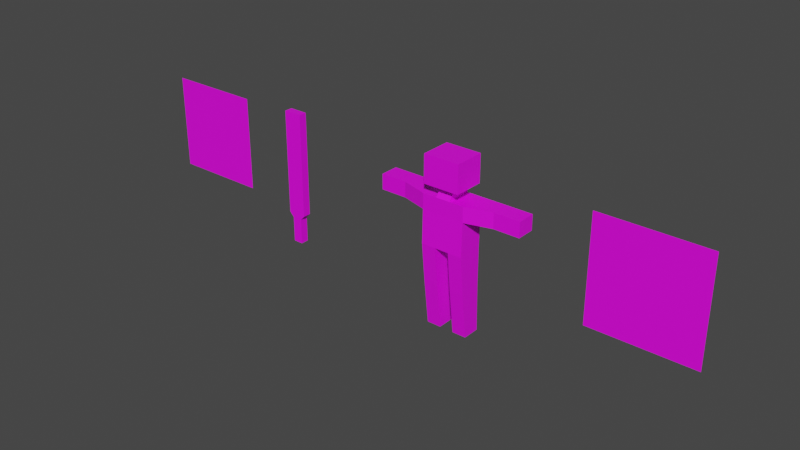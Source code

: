 # Source: man.blend  (saved by Blender 3.4.6; exported with 4.5.12 LTS)
import bpy
from mathutils import Matrix  # noqa: F401  (used for matrix-valued properties, if any)

bpy.ops.wm.read_factory_settings(use_empty=True)
scene = bpy.context.scene
scene.name = 'Scene'

# ---- collections
col_collection = bpy.data.collections.new('Collection'); scene.collection.children.link(col_collection)

# ---- images (referenced by path relative to the original .blend; pixels are not part of the script)
import os
ASSET_DIR = os.environ.get("B2B_ASSET_DIR", "")  # directory of the original .blend (textures are referenced by path, not embedded)
HERE = os.path.dirname(os.path.abspath(__file__))  # packed textures are extracted next to this script under _unpacked/

def load_image(name, relpath, width, height, colorspace="sRGB"):
    """Load a texture the original file referenced (path relative to the .blend, or extracted next to this script)."""
    p = next((c for c in (os.path.join(HERE, relpath), os.path.join(ASSET_DIR, relpath)) if relpath and os.path.exists(c)), "")
    if p:
        img = bpy.data.images.load(p, check_existing=True)
        img.name = name
    else:  # same state as the original file: an image datablock whose file is absent (Cycles renders it pink)
        img = bpy.data.images.new(name, width, height)
        img.source = "FILE"
        img.filepath = "//" + (relpath or name)
    img.colorspace_settings.name = colorspace
    return img
img_checker_png = load_image('Checker.png', 'Checker.png', 1024, 1024, 'sRGB')

# ---- materials (node trees are filled in below, after node groups)
mat_material = bpy.data.materials.new('Material')
mat_material.alpha_threshold = 0.0
mat_material.use_transparent_shadow = False
mat_material.roughness = 0.5
mat_material.line_color = (0.0, 0.0, 0.0, 1.0)

# ---- material node trees
mat_material.use_nodes = True; mat_material.node_tree.nodes.clear()
_N = mat_material.node_tree.nodes; _L = mat_material.node_tree.links
n0 = _N.new('ShaderNodeOutputMaterial'); n0.name = 'Material Output'; n0.location = (300, 300)
n1 = _N.new('ShaderNodeBsdfPrincipled'); n1.name = 'Principled BSDF'; n1.location = (10, 300)
n1.distribution = 'GGX'
n1.subsurface_method = 'RANDOM_WALK_SKIN'
n1.inputs[3].default_value = 1.45
n1.inputs[27].default_value = (0.0, 0.0, 0.0, 1.0)
n1.inputs[28].default_value = 1.0
n2 = _N.new('ShaderNodeTexImage'); n2.name = 'Image Texture'; n2.location = (-381, 219)
n2.image = img_checker_png
_L.new(n1.outputs[0], n0.inputs[0])
_L.new(n2.outputs[0], n1.inputs[0])
n0.is_active_output = True

# ---- world
world_world = bpy.data.worlds.new('World'); scene.world = world_world
world_world.use_nodes = True; world_world.node_tree.nodes.clear()
_N = world_world.node_tree.nodes; _L = world_world.node_tree.links
n0 = _N.new('ShaderNodeOutputWorld'); n0.name = 'World Output'; n0.location = (300, 300)
n1 = _N.new('ShaderNodeBackground'); n1.name = 'Background'; n1.location = (10, 300)
n1.inputs[0].default_value = (0.05088, 0.05088, 0.05088, 1.0)
_L.new(n1.outputs[0], n0.inputs[0])
n0.is_active_output = True
world_world.color = (0.05088, 0.05088, 0.05088)
world_world.use_sun_shadow = False
world_world.sun_shadow_jitter_overblur = 0.0

# ---- meshes
me_cube_001 = bpy.data.meshes.new('Cube.001')
me_cube_001.from_pydata([(-0.4127, 0.8493, 2.148), (0.4127, 0.8493, 2.148), (0.4127, 0.9415, 7.798), (-0.4127, 0.9415, 7.798), (0.4127, -2.14, 2.148), (-0.4127, -2.14, 2.148), (-0.4127, -2.048, 7.798), (0.4127, -2.048, 7.798), (1.238, 0.9415, 7.798), (1.238, 0.8493, 2.148), (1.238, -2.048, 7.798), (1.238, -2.14, 2.148), (-1.238, 0.9415, 7.798), (-1.238, 0.8493, 2.148), (-1.238, -2.048, 7.798), (-1.238, -2.14, 2.148), (0.4127, 0.8595, -2.277), (0.4127, -1.689, -2.277), (-0.4127, 0.8595, -2.277), (-0.4127, -1.689, -2.277), (-1.238, -1.689, -2.277), (1.238, 0.8595, -2.277), (1.238, -1.689, -2.277), (-1.238, 0.8595, -2.277), (0.4127, 1.008, -7.762), (0.4127, -1.008, -7.762), (-0.4127, 1.008, -7.762), (-0.4127, -1.008, -7.762), (-1.238, -1.008, -7.762), (1.238, 1.008, -7.762), (1.238, -1.008, -7.762), (-1.238, 1.008, -7.762), (-0.4127, -2.048, 6.033), (0.4127, -2.048, 6.033), (-0.4127, 0.9415, 6.033), (0.4127, 0.9415, 6.033), (1.238, 0.9415, 6.033), (-1.238, 0.9415, 6.033), (-1.238, -2.048, 6.033), (1.238, -2.048, 6.033), (4.283, 0.9769, 7.798), (4.283, -1.161, 7.798), (-4.283, -1.161, 7.798), (-4.283, 0.9769, 7.798), (-4.283, -1.161, 6.033), (4.283, 0.9769, 6.033), (-4.283, 0.9769, 6.033), (4.283, -1.161, 6.033), (2.76, -1.161, 7.798), (2.76, 0.9769, 7.798), (2.76, 0.9769, 6.033), (2.76, -1.161, 6.033), (-2.76, -1.161, 6.033), (-2.76, 0.9769, 6.033), (-2.76, 0.9769, 7.798), (-2.76, -1.161, 7.798), (0.4127, 0.711, 8.905), (0.4127, -1.172, 8.905), (-0.4127, 0.711, 8.905), (-0.4127, -1.172, 8.905), (1.045, 1.159, 9.089), (1.045, -2.449, 9.089), (-1.045, 1.159, 9.089), (-1.045, -2.449, 9.089), (1.045, 1.159, 12.32), (1.045, -2.449, 12.32), (-1.045, 1.159, 12.32), (-1.045, -2.449, 12.32), (-11.61, -0.4734, -1.455), (-11.61, -0.4734, 10.92), (-11.61, 0.4734, -1.455), (-11.61, 0.4734, 10.92), (-10.52, -0.4734, -1.455), (-10.52, -0.4734, 10.92), (-10.52, 0.4734, -1.455), (-10.52, 0.4734, 10.92), (-10.78, -0.4734, -2.008), (-10.78, 0.4734, -2.008), (-11.35, -0.4734, -2.008), (-11.35, 0.4734, -2.008), (-11.35, 0.4734, -5.05), (-11.35, -0.4734, -5.05), (-10.78, -0.4734, -5.05), (-10.78, 0.4734, -5.05), (-20.55, -3.059e-06, 10.52), (-14.94, -3.059e-06, 10.52), (-20.55, -3.059e-06, -0.689), (-14.94, -3.059e-06, -0.689), (7.775, -1.215e-06, -1.451), (13.89, -1.215e-06, -1.451), (7.775, -2.133e-06, 10.79), (13.89, -2.133e-06, 10.79)], [], [(33, 7, 6, 32), (0, 1, 4, 5), (39, 10, 7, 33), (8, 2, 7, 10), (7, 2, 56, 57), (37, 12, 3, 34), (32, 6, 14, 38), (3, 12, 14, 6), (34, 3, 2, 35), (4, 1, 16, 17), (49, 48, 41, 40), (9, 11, 22, 21), (53, 52, 44, 46), (35, 2, 8, 36), (20, 23, 31, 28), (23, 18, 26, 31), (5, 15, 20, 19), (0, 5, 19, 18), (13, 0, 18, 23), (11, 4, 17, 22), (15, 13, 23, 20), (1, 9, 21, 16), (31, 26, 27, 28), (24, 29, 30, 25), (16, 21, 29, 24), (18, 19, 27, 26), (21, 22, 30, 29), (22, 17, 25, 30), (19, 20, 28, 27), (17, 16, 24, 25), (1, 35, 36, 9), (9, 36, 39, 11), (15, 38, 37, 13), (0, 34, 35, 1), (5, 32, 38, 15), (13, 37, 34, 0), (11, 39, 33, 4), (4, 33, 32, 5), (44, 42, 43, 46), (45, 40, 41, 47), (55, 54, 43, 42), (50, 49, 40, 45), (51, 50, 45, 47), (48, 51, 47, 41), (52, 55, 42, 44), (54, 53, 46, 43), (10, 39, 51, 48), (39, 36, 50, 51), (36, 8, 49, 50), (8, 10, 48, 49), (12, 37, 53, 54), (38, 14, 55, 52), (14, 12, 54, 55), (37, 38, 52, 53), (59, 57, 61, 63), (6, 7, 57, 59), (3, 6, 59, 58), (2, 3, 58, 56), (60, 62, 66, 64), (57, 56, 60, 61), (56, 58, 62, 60), (58, 59, 63, 62), (64, 66, 67, 65), (62, 63, 67, 66), (63, 61, 65, 67), (61, 60, 64, 65), (68, 69, 71, 70), (70, 71, 75, 74), (74, 75, 73, 72), (72, 73, 69, 68), (70, 74, 77, 79), (75, 71, 69, 73), (68, 70, 79, 78), (77, 76, 82, 83), (72, 68, 78, 76), (74, 72, 76, 77), (80, 83, 82, 81), (76, 78, 81, 82), (79, 77, 83, 80), (78, 79, 80, 81), (84, 85, 87, 86), (88, 89, 91, 90)])
_uv = me_cube_001.uv_layers.new(name='UVMap')
_uv.uv.foreach_set('vector', [0.5, 0.08333, 0.625, 0.08333, 0.625, 0.1667, 0.5, 0.1667, 0.4583, 0.75, 0.5417, 0.75, 0.5417, 1.0, 0.4583, 1.0, 0.5, 0.0, 0.625, 0.0, 0.625, 0.08333, 0.5, 0.08333, 0.375, 0.25, 0.4583, 0.25, 0.4583, 0.5, 0.375, 0.5, 0.4583, 0.5, 0.4583, 0.25, 0.4583, 0.25, 0.4583, 0.5, 0.75, 0.5, 0.875, 0.5, 0.875, 0.5833, 0.75, 0.5833, 0.5, 0.1667, 0.625, 0.1667, 0.625, 0.25, 0.5, 0.25, 0.5417, 0.25, 0.625, 0.25, 0.625, 0.5, 0.5417, 0.5, 0.75, 0.5833, 0.875, 0.5833, 0.875, 0.6667, 0.75, 0.6667, 0.5417, 1.0, 0.5417, 0.75, 0.5417, 0.75, 0.5417, 1.0, 0.375, 0.25, 0.375, 0.5, 0.375, 0.5, 0.375, 0.25, 0.125, 0.5, 0.125, 0.75, 0.125, 0.75, 0.125, 0.5, 0.5, 0.75, 0.5, 0.5, 0.5, 0.5, 0.5, 0.75, 0.75, 0.6667, 0.875, 0.6667, 0.875, 0.75, 0.75, 0.75, 0.375, 0.5, 0.375, 0.75, 0.375, 0.75, 0.375, 0.5, 0.625, 0.5, 0.625, 0.5833, 0.625, 0.5833, 0.625, 0.5, 0.375, 0.1667, 0.375, 0.25, 0.375, 0.25, 0.375, 0.1667, 0.4583, 0.75, 0.4583, 1.0, 0.4583, 1.0, 0.4583, 0.75, 0.625, 0.5, 0.625, 0.5833, 0.625, 0.5833, 0.625, 0.5, 0.375, 0.0, 0.375, 0.08333, 0.375, 0.08333, 0.375, 0.0, 0.375, 0.5, 0.375, 0.75, 0.375, 0.75, 0.375, 0.5, 0.625, 0.6667, 0.625, 0.75, 0.625, 0.75, 0.625, 0.6667, 0.375, 0.75, 0.4583, 0.75, 0.4583, 1.0, 0.375, 1.0, 0.5417, 0.75, 0.625, 0.75, 0.625, 1.0, 0.5417, 1.0, 0.625, 0.6667, 0.625, 0.75, 0.625, 0.75, 0.625, 0.6667, 0.4583, 0.75, 0.4583, 1.0, 0.4583, 1.0, 0.4583, 0.75, 0.125, 0.5, 0.125, 0.75, 0.125, 0.75, 0.125, 0.5, 0.375, 0.0, 0.375, 0.08333, 0.375, 0.08333, 0.375, 0.0, 0.375, 0.1667, 0.375, 0.25, 0.375, 0.25, 0.375, 0.1667, 0.5417, 1.0, 0.5417, 0.75, 0.5417, 0.75, 0.5417, 1.0, 0.625, 0.6667, 0.75, 0.6667, 0.75, 0.75, 0.625, 0.75, 0.125, 0.5, 0.25, 0.5, 0.25, 0.75, 0.125, 0.75, 0.375, 0.5, 0.5, 0.5, 0.5, 0.75, 0.375, 0.75, 0.625, 0.5833, 0.75, 0.5833, 0.75, 0.6667, 0.625, 0.6667, 0.375, 0.1667, 0.5, 0.1667, 0.5, 0.25, 0.375, 0.25, 0.625, 0.5, 0.75, 0.5, 0.75, 0.5833, 0.625, 0.5833, 0.375, 0.0, 0.5, 0.0, 0.5, 0.08333, 0.375, 0.08333, 0.375, 0.08333, 0.5, 0.08333, 0.5, 0.1667, 0.375, 0.1667, 0.5, 0.5, 0.625, 0.5, 0.625, 0.75, 0.5, 0.75, 0.25, 0.5, 0.375, 0.5, 0.375, 0.75, 0.25, 0.75, 0.625, 0.5, 0.625, 0.25, 0.625, 0.25, 0.625, 0.5, 0.75, 0.75, 0.875, 0.75, 0.875, 0.75, 0.75, 0.75, 0.25, 0.75, 0.25, 0.5, 0.25, 0.5, 0.25, 0.75, 0.625, 0.0, 0.5, 0.0, 0.5, 0.0, 0.625, 0.0, 0.5, 0.25, 0.625, 0.25, 0.625, 0.25, 0.5, 0.25, 0.875, 0.5, 0.75, 0.5, 0.75, 0.5, 0.875, 0.5, 0.625, 0.0, 0.5, 0.0, 0.5, 0.0, 0.625, 0.0, 0.25, 0.75, 0.25, 0.5, 0.25, 0.5, 0.25, 0.75, 0.75, 0.75, 0.875, 0.75, 0.875, 0.75, 0.75, 0.75, 0.375, 0.25, 0.375, 0.5, 0.375, 0.5, 0.375, 0.25, 0.875, 0.5, 0.75, 0.5, 0.75, 0.5, 0.875, 0.5, 0.5, 0.25, 0.625, 0.25, 0.625, 0.25, 0.5, 0.25, 0.625, 0.5, 0.625, 0.25, 0.625, 0.25, 0.625, 0.5, 0.5, 0.75, 0.5, 0.5, 0.5, 0.5, 0.5, 0.75, 0.625, 0.1667, 0.625, 0.08333, 0.625, 0.08333, 0.625, 0.1667, 0.625, 0.1667, 0.625, 0.08333, 0.625, 0.08333, 0.625, 0.1667, 0.5417, 0.25, 0.5417, 0.5, 0.5417, 0.5, 0.5417, 0.25, 0.875, 0.6667, 0.875, 0.5833, 0.875, 0.5833, 0.875, 0.6667, 0.875, 0.6667, 0.875, 0.5833, 0.875, 0.5833, 0.875, 0.6667, 0.4583, 0.5, 0.4583, 0.25, 0.4583, 0.25, 0.4583, 0.5, 0.875, 0.6667, 0.875, 0.5833, 0.875, 0.5833, 0.875, 0.6667, 0.5417, 0.25, 0.5417, 0.5, 0.5417, 0.5, 0.5417, 0.25, 0.4583, 0.25, 0.5417, 0.25, 0.5417, 0.5, 0.4583, 0.5, 0.5417, 0.25, 0.5417, 0.5, 0.5417, 0.5, 0.5417, 0.25, 0.625, 0.1667, 0.625, 0.08333, 0.625, 0.08333, 0.625, 0.1667, 0.4583, 0.5, 0.4583, 0.25, 0.4583, 0.25, 0.4583, 0.5, 0.375, 0.0, 0.625, 0.0, 0.625, 0.25, 0.375, 0.25, 0.375, 0.25, 0.625, 0.25, 0.625, 0.5, 0.375, 0.5, 0.375, 0.5, 0.625, 0.5, 0.625, 0.75, 0.375, 0.75, 0.375, 0.75, 0.625, 0.75, 0.625, 1.0, 0.375, 1.0, 0.375, 0.25, 0.375, 0.5, 0.375, 0.5, 0.375, 0.25, 0.625, 0.5, 0.875, 0.5, 0.875, 0.75, 0.625, 0.75, 0.375, 0.0, 0.375, 0.25, 0.375, 0.25, 0.375, 0.0, 0.375, 0.5, 0.375, 0.75, 0.375, 0.75, 0.375, 0.5, 0.375, 0.75, 0.375, 1.0, 0.375, 1.0, 0.375, 0.75, 0.375, 0.5, 0.375, 0.75, 0.375, 0.75, 0.375, 0.5, 0.125, 0.5, 0.375, 0.5, 0.375, 0.75, 0.125, 0.75, 0.375, 0.75, 0.375, 1.0, 0.375, 1.0, 0.375, 0.75, 0.375, 0.25, 0.375, 0.5, 0.375, 0.5, 0.375, 0.25, 0.375, 0.0, 0.375, 0.25, 0.375, 0.25, 0.375, 0.0, 0.0, 0.0, 1.0, 0.0, 1.0, 1.0, 0.0, 1.0, 0.0, 0.0, 1.0, 0.0, 1.0, 1.0, 0.0, 1.0])
me_cube_001.materials.append(mat_material)
me_cube_001.update()
arm_armature = bpy.data.armatures.new('Armature')  # bones are not reproduced

# ---- objects
ob_cube = bpy.data.objects.new('Cube', me_cube_001)
ob_armature = bpy.data.objects.new('Armature', arm_armature)

# ---- transforms, parenting, visibility, modifiers, constraints
ob_cube.parent = ob_armature
ob_cube.location = (0.0, 0.0, 0.6127)
ob_cube.scale = (0.1573, 0.07867, 0.07867)
_vg = ob_cube.vertex_groups.new(name='hip')
for _i, _w in zip([4, 5, 11, 15], [0.3904, 0.4003, 0.08201, 0.09826]): _vg.add([_i], _w, 'REPLACE')
_vg = ob_cube.vertex_groups.new(name='sprine.002')
for _i, _w in zip([4, 5, 11, 15], [0.3904, 0.4003, 0.08201, 0.09826]): _vg.add([_i], _w, 'REPLACE')
_vg = ob_cube.vertex_groups.new(name='sprine')
for _i, _w in zip([2, 3, 6, 7, 8, 10, 12, 14, 32, 33, 34, 35, 56, 57, 58, 59, 60, 61, 62, 63], [0.6452, 0.6506, 0.514, 0.5284, 0.09157, 0.03054, 0.08536, 0.03234, 0.02885, 0.03047, 0.06274, 0.06246, 0.1038, 0.1142, 0.1032, 0.1121, 0.02842, 0.04041, 0.02209, 0.03847]): _vg.add([_i], _w, 'REPLACE')
_vg = ob_cube.vertex_groups.new(name='neck')
for _i, _w in zip([56, 57, 58, 60, 61, 62, 63, 64, 66], [0.0902, 0.00298, 0.09817, 0.2953, 0.00675, 0.3101, 0.0129, 0.0532, 0.0536]): _vg.add([_i], _w, 'REPLACE')
_vg = ob_cube.vertex_groups.new(name='head')
for _i, _w in zip([2, 3, 6, 7, 56, 57, 58, 59, 60, 61, 62, 63, 64, 65, 66, 67], [0.1401, 0.1375, 0.1702, 0.1648, 0.7736, 0.7984, 0.7648, 0.8074, 0.6523, 0.9028, 0.6416, 0.9008, 0.9356, 0.97, 0.936, 0.9668]): _vg.add([_i], _w, 'REPLACE')
_vg = ob_cube.vertex_groups.new(name='arm_l')
for _i, _w in zip([2, 6, 7, 8, 10, 11, 32, 33, 34, 35, 36, 39, 51, 57], [0.07875, 0.01499, 0.1708, 0.1402, 0.4743, 0.04657, 0.0983, 0.792, 0.1094, 0.7329, 0.7938, 0.8566, 0.03591, 0.009754]): _vg.add([_i], _w, 'REPLACE')
_vg = ob_cube.vertex_groups.new(name='arm1_l')
for _i, _w in zip([2, 7, 8, 10, 36, 39, 40, 41, 45, 47, 48, 49, 50, 51], [0.08711, 0.08312, 0.7005, 0.4625, 0.09661, 0.07884, 0.06411, 0.0305, 0.07763, 0.05812, 0.9165, 0.5159, 0.5041, 0.867]): _vg.add([_i], _w, 'REPLACE')
_vg = ob_cube.vertex_groups.new(name='arm2_l')
for _i, _w in zip([8, 36, 40, 45, 47, 48, 49, 50, 51], [0.01311, 0.00431, 0.1504, 0.5729, 0.05774, 0.01516, 0.4552, 0.4572, 0.04825]): _vg.add([_i], _w, 'REPLACE')
_vg = ob_cube.vertex_groups.new(name='arm_r')
for _i, _w in zip([3, 6, 7, 12, 14, 15, 32, 33, 34, 35, 37, 38, 52, 59], [0.07616, 0.1757, 0.01399, 0.133, 0.4711, 0.05591, 0.7915, 0.09815, 0.733, 0.1095, 0.7962, 0.8501, 0.03013, 0.005125]): _vg.add([_i], _w, 'REPLACE')
_vg = ob_cube.vertex_groups.new(name='arm1_r')
for _i, _w in zip([3, 6, 12, 14, 37, 38, 42, 43, 44, 46, 52, 53, 54, 55], [0.08784, 0.08576, 0.7148, 0.4655, 0.1, 0.0801, 0.02675, 0.0743, 0.05658, 0.07054, 0.8788, 0.5017, 0.5191, 0.906]): _vg.add([_i], _w, 'REPLACE')
_vg = ob_cube.vertex_groups.new(name='arm2_r')
for _i, _w in zip([12, 42, 43, 46, 52, 53, 54, 55], [0.01905, 0.02396, 0.5895, 0.1679, 0.0302, 0.4476, 0.4638, 0.02878]): _vg.add([_i], _w, 'REPLACE')
_vg = ob_cube.vertex_groups.new(name='leg_l')
for _i, _w in zip([0, 1, 4, 9, 11, 16, 17, 21, 22, 24, 35, 36, 39], [0.06787, 0.8709, 0.1527, 0.9621, 0.7542, 0.9385, 0.5183, 0.9465, 0.5238, 0.007267, 0.02859, 0.03954, 0.01165]): _vg.add([_i], _w, 'REPLACE')
_vg = ob_cube.vertex_groups.new(name='leg1_l')
for _i, _w in zip([16, 17, 21, 22, 24, 25, 29, 30], [0.05935, 0.4683, 0.05244, 0.4722, 0.9713, 0.9801, 0.9781, 0.9805]): _vg.add([_i], _w, 'REPLACE')
_vg = ob_cube.vertex_groups.new(name='leg_r')
for _i, _w in zip([0, 1, 5, 13, 15, 18, 19, 20, 23, 26, 31, 34, 37, 38], [0.8777, 0.07209, 0.1354, 0.9625, 0.7067, 0.9383, 0.5175, 0.5245, 0.9458, 0.001475, 0.001359, 0.02901, 0.03879, 0.01012]): _vg.add([_i], _w, 'REPLACE')
_vg = ob_cube.vertex_groups.new(name='leg1_r')
for _i, _w in zip([15, 18, 19, 20, 23, 26, 27, 28, 31], [0.004286, 0.05834, 0.4699, 0.4707, 0.05331, 0.9742, 0.9779, 0.9833, 0.9743]): _vg.add([_i], _w, 'REPLACE')
_vg = ob_cube.vertex_groups.new(name='sword')
_vg.add([68, 69, 70, 71, 72, 73, 74, 75, 76, 77, 78, 79, 80, 81, 82, 83], 1.0, 'REPLACE')
_vg = ob_cube.vertex_groups.new(name='swordFX')
_vg.add([84, 85, 86, 87], 1.0, 'REPLACE')
_vg = ob_cube.vertex_groups.new(name='hand_l')
for _i, _w in zip([40, 41, 45, 47, 48, 51], [0.7839, 0.9439, 0.3459, 0.8812, 0.01107, 0.02498]): _vg.add([_i], _w, 'REPLACE')
_vg = ob_cube.vertex_groups.new(name='hand_r')
for _i, _w in zip([42, 43, 44, 46, 52, 55], [0.9236, 0.3346, 0.919, 0.7583, 0.0253, 0.01267]): _vg.add([_i], _w, 'REPLACE')
_vg = ob_cube.vertex_groups.new(name='Bone')
_vg.add([88, 89, 90, 91], 1.0, 'REPLACE')
_m = ob_cube.modifiers.new('Armature', 'ARMATURE')
_m.object = ob_armature
ob_armature.location = (0.0, 0.0, 0.0)

# ---- collection membership
col_collection.objects.link(ob_cube)
col_collection.objects.link(ob_armature)

# ---- scene / render settings (as saved in the file)
scene.frame_start = 1; scene.frame_end = 60; scene.frame_set(32)
scene.render.engine = 'BLENDER_EEVEE_NEXT'
scene.cycles.sampling_pattern = 'TABULATED_SOBOL'
scene.cycles.use_light_tree = False
scene.view_settings.view_transform = 'Filmic'
bpy.context.view_layer.update()

# ---- added for rendering (the .blend has no active camera and no usable light): camera, sun
cam_auto = bpy.data.cameras.new('AutoCamera')
cam_auto.lens = 50.0
cam_auto.sensor_width = 36.0
cam_auto.clip_end = 1000.0
ob_auto_camera = bpy.data.objects.new('AutoCamera', cam_auto)
scene.collection.objects.link(ob_auto_camera)
ob_auto_camera.location = (4.70515, -6.32491, 4.97459)
ob_auto_camera.rotation_euler = (1.09748, -7.21219e-08, 0.694738)
scene.camera = ob_auto_camera
light_auto_sun = bpy.data.lights.new('AutoSun', 'SUN')
light_auto_sun.energy = 3.0
light_auto_sun.angle = 0.0523599
ob_auto_sun = bpy.data.objects.new('AutoSun', light_auto_sun)
scene.collection.objects.link(ob_auto_sun)
ob_auto_sun.rotation_euler = (0.872665, 0.174533, 0.523599)
bpy.context.view_layer.update()
